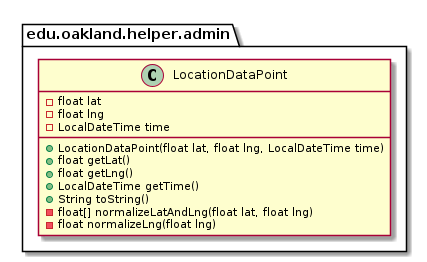

The diagram above was rendered by PlantUML. Its source (embedded in the PNG):
@startuml LocationDataPoint_Closure


package edu.oakland.helper.admin {
    class LocationDataPoint {
        - float lat
        - float lng
        - LocalDateTime time
        + LocationDataPoint(float lat, float lng, LocalDateTime time)
        + float getLat()
        + float getLng()
        + LocalDateTime getTime()
        + String toString()
        - float[] normalizeLatAndLng(float lat, float lng)
        - float normalizeLng(float lng)
    }
}






@enduml